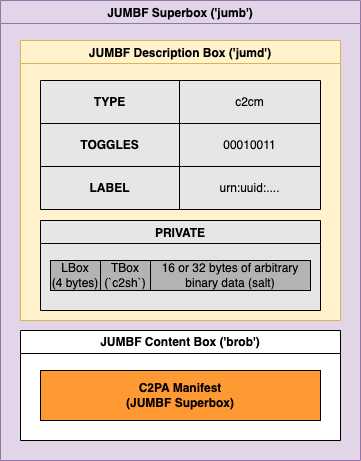

The diagram above was exported from draw.io. Its source (the exported page's mxGraphModel, read from the mxfile embedded in the PNG):
<mxGraphModel dx="471" dy="927" grid="1" gridSize="10" guides="1" tooltips="1" connect="1" arrows="1" fold="1" page="1" pageScale="1" pageWidth="850" pageHeight="1100" math="0" shadow="0">
  <root>
    <mxCell id="0" />
    <mxCell id="1" parent="0" />
    <mxCell id="2" value="JUMBF Superbox ('jumb')" style="swimlane;fillColor=#e1d5e7;strokeColor=#9673a6;swimlaneFillColor=#E1D5E7;" parent="1" vertex="1">
      <mxGeometry x="120" y="80" width="360" height="460" as="geometry" />
    </mxCell>
    <mxCell id="3" value="JUMBF Description Box ('jumd')" style="swimlane;fillColor=#fff2cc;strokeColor=#d6b656;swimlaneFillColor=#FFF2CC;" parent="2" vertex="1">
      <mxGeometry x="20" y="40" width="320" height="280" as="geometry" />
    </mxCell>
    <mxCell id="12" value="" style="shape=table;html=1;whiteSpace=wrap;startSize=0;container=1;collapsible=0;childLayout=tableLayout;swimlaneFillColor=none;fillColor=#E6E6E6;" parent="3" vertex="1">
      <mxGeometry x="20" y="40" width="280" height="129" as="geometry" />
    </mxCell>
    <mxCell id="13" value="" style="shape=partialRectangle;html=1;whiteSpace=wrap;collapsible=0;dropTarget=0;pointerEvents=0;fillColor=none;top=0;left=0;bottom=0;right=0;points=[[0,0.5],[1,0.5]];portConstraint=eastwest;" parent="12" vertex="1">
      <mxGeometry width="280" height="43" as="geometry" />
    </mxCell>
    <mxCell id="14" value="TYPE" style="shape=partialRectangle;html=1;whiteSpace=wrap;connectable=0;fillColor=none;top=0;left=0;bottom=0;right=0;overflow=hidden;pointerEvents=1;fontStyle=1" parent="13" vertex="1">
      <mxGeometry width="139" height="43" as="geometry">
        <mxRectangle width="139" height="43" as="alternateBounds" />
      </mxGeometry>
    </mxCell>
    <mxCell id="15" value="c2cm" style="shape=partialRectangle;html=1;whiteSpace=wrap;connectable=0;fillColor=none;top=0;left=0;bottom=0;right=0;overflow=hidden;pointerEvents=1;" parent="13" vertex="1">
      <mxGeometry x="139" width="141" height="43" as="geometry">
        <mxRectangle width="141" height="43" as="alternateBounds" />
      </mxGeometry>
    </mxCell>
    <mxCell id="17" value="" style="shape=partialRectangle;html=1;whiteSpace=wrap;collapsible=0;dropTarget=0;pointerEvents=0;fillColor=none;top=0;left=0;bottom=0;right=0;points=[[0,0.5],[1,0.5]];portConstraint=eastwest;" parent="12" vertex="1">
      <mxGeometry y="43" width="280" height="43" as="geometry" />
    </mxCell>
    <mxCell id="18" value="TOGGLES" style="shape=partialRectangle;html=1;whiteSpace=wrap;connectable=0;fillColor=none;top=0;left=0;bottom=0;right=0;overflow=hidden;pointerEvents=1;fontStyle=1" parent="17" vertex="1">
      <mxGeometry width="139" height="43" as="geometry">
        <mxRectangle width="139" height="43" as="alternateBounds" />
      </mxGeometry>
    </mxCell>
    <mxCell id="19" value="00010011" style="shape=partialRectangle;html=1;whiteSpace=wrap;connectable=0;fillColor=none;top=0;left=0;bottom=0;right=0;overflow=hidden;pointerEvents=1;" parent="17" vertex="1">
      <mxGeometry x="139" width="141" height="43" as="geometry">
        <mxRectangle width="141" height="43" as="alternateBounds" />
      </mxGeometry>
    </mxCell>
    <mxCell id="21" value="" style="shape=partialRectangle;html=1;whiteSpace=wrap;collapsible=0;dropTarget=0;pointerEvents=0;fillColor=none;top=0;left=0;bottom=0;right=0;points=[[0,0.5],[1,0.5]];portConstraint=eastwest;" parent="12" vertex="1">
      <mxGeometry y="86" width="280" height="43" as="geometry" />
    </mxCell>
    <mxCell id="22" value="LABEL" style="shape=partialRectangle;html=1;whiteSpace=wrap;connectable=0;fillColor=none;top=0;left=0;bottom=0;right=0;overflow=hidden;pointerEvents=1;fontStyle=1" parent="21" vertex="1">
      <mxGeometry width="139" height="43" as="geometry">
        <mxRectangle width="139" height="43" as="alternateBounds" />
      </mxGeometry>
    </mxCell>
    <mxCell id="23" value="urn:uuid:...." style="shape=partialRectangle;html=1;whiteSpace=wrap;connectable=0;fillColor=none;top=0;left=0;bottom=0;right=0;overflow=hidden;pointerEvents=1;" parent="21" vertex="1">
      <mxGeometry x="139" width="141" height="43" as="geometry">
        <mxRectangle width="141" height="43" as="alternateBounds" />
      </mxGeometry>
    </mxCell>
    <mxCell id="29" value="PRIVATE" style="swimlane;swimlaneFillColor=#E6E6E6;fillColor=#E6E6E6;" parent="3" vertex="1">
      <mxGeometry x="20" y="180" width="280" height="90" as="geometry" />
    </mxCell>
    <mxCell id="30" value="16 or 32 bytes of arbitrary binary data (salt)" style="rounded=0;whiteSpace=wrap;html=1;fillColor=#B3B3B3;" parent="29" vertex="1">
      <mxGeometry x="110" y="40" width="160" height="30" as="geometry" />
    </mxCell>
    <mxCell id="31" value="LBox &lt;br&gt;&lt;span style=&quot;color: rgba(0 , 0 , 0 , 0) ; font-family: monospace ; font-size: 0px&quot;&gt;%3CmxGraphModel%3E%3Croot%3E%3CmxCell%20id%3D%220%22%2F%3E%3CmxCell%20id%3D%221%22%20parent%3D%220%22%2F%3E%3CmxCell%20id%3D%222%22%20value%3D%2216%20or%2032%20bytes%20of%20arbitrary%20binary%20data%20(salt)%22%20style%3D%22rounded%3D0%3BwhiteSpace%3Dwrap%3Bhtml%3D1%3BfillColor%3D%23B3B3B3%3B%22%20vertex%3D%221%22%20parent%3D%221%22%3E%3CmxGeometry%20x%3D%22260%22%20y%3D%22340%22%20width%3D%22160%22%20height%3D%2230%22%20as%3D%22geometry%22%2F%3E%3C%2FmxCell%3E%3C%2Froot%3E%3C%2FmxGraphModel%3E&lt;/span&gt;(4 bytes)" style="rounded=0;whiteSpace=wrap;html=1;fillColor=#B3B3B3;" parent="29" vertex="1">
      <mxGeometry x="10" y="40" width="50" height="30" as="geometry" />
    </mxCell>
    <mxCell id="32" value="TBox &lt;br&gt;&lt;span style=&quot;color: rgba(0 , 0 , 0 , 0) ; font-family: monospace ; font-size: 0px&quot;&gt;%3CmxGraphModel%3E%3Croot%3E%3CmxCell%20id%3D%220%22%2F%3E%3CmxCell%20id%3D%221%22%20parent%3D%220%22%2F%3E%3CmxCell%20id%3D%222%22%20value%3D%2216%20or%2032%20bytes%20of%20arbitrary%20binary%20data%20(salt)%22%20style%3D%22rounded%3D0%3BwhiteSpace%3Dwrap%3Bhtml%3D1%3BfillColor%3D%23B3B3B3%3B%22%20vertex%3D%221%22%20parent%3D%221%22%3E%3CmxGeometry%20x%3D%22260%22%20y%3D%22340%22%20width%3D%22160%22%20height%3D%2230%22%20as%3D%22geometry%22%2F%3E%3C%2FmxCell%3E%3C%2Froot%3E%3C%2FmxGraphModel%3E&lt;/span&gt;(`c2sh`)" style="rounded=0;whiteSpace=wrap;html=1;fillColor=#B3B3B3;" parent="29" vertex="1">
      <mxGeometry x="60" y="40" width="50" height="30" as="geometry" />
    </mxCell>
    <mxCell id="33" value="JUMBF Content Box ('brob')" style="swimlane;whiteSpace=wrap;html=1;swimlaneFillColor=#FFFFFF;" parent="2" vertex="1">
      <mxGeometry x="20" y="330" width="320" height="110" as="geometry" />
    </mxCell>
    <mxCell id="7" value="&lt;b&gt;C2PA Manifest&lt;br&gt;(JUMBF Superbox)&lt;br&gt;&lt;/b&gt;" style="rounded=0;whiteSpace=wrap;html=1;fillColor=#FF9933;" parent="33" vertex="1">
      <mxGeometry x="20" y="40" width="280" height="50" as="geometry" />
    </mxCell>
  </root>
</mxGraphModel>